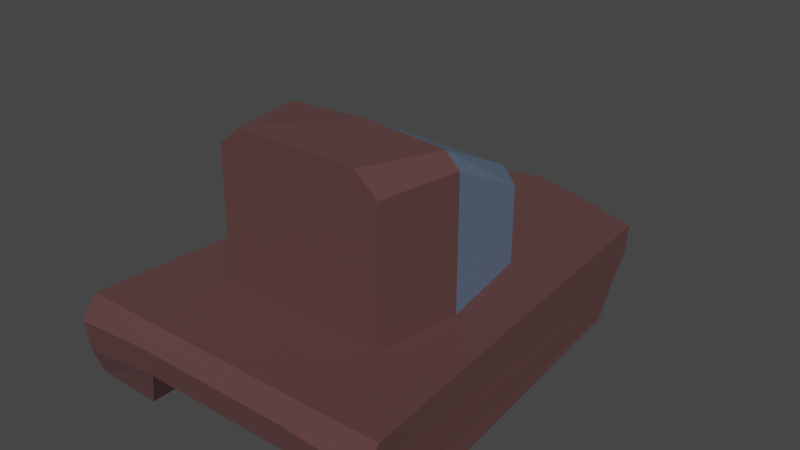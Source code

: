 # Source: Tank.blend  (saved by Blender 4.3.34; exported with 4.5.12 LTS)
import bpy
from mathutils import Matrix  # noqa: F401  (used for matrix-valued properties, if any)

bpy.ops.wm.read_factory_settings(use_empty=True)
scene = bpy.context.scene
scene.name = 'Scene'

# ---- collections
col_collection = bpy.data.collections.new('Collection'); scene.collection.children.link(col_collection)

# ---- materials (node trees are filled in below, after node groups)
mat_material = bpy.data.materials.new('Material')
mat_material_001 = bpy.data.materials.new('Material.001')

# ---- material node trees
mat_material.use_nodes = True; mat_material.node_tree.nodes.clear()
_N = mat_material.node_tree.nodes; _L = mat_material.node_tree.links
n0 = _N.new('ShaderNodeBsdfPrincipled'); n0.name = 'Principled BSDF'; n0.location = (10, 300)
n0.inputs[0].default_value = (0.09515, 0.03676, 0.03676, 1.0)
n0.inputs[2].default_value = 1.0
n1 = _N.new('ShaderNodeOutputMaterial'); n1.name = 'Material Output'; n1.location = (300, 300)
_L.new(n0.outputs[0], n1.inputs[0])
n1.is_active_output = True
mat_material_001.use_nodes = True; mat_material_001.node_tree.nodes.clear()
_N = mat_material_001.node_tree.nodes; _L = mat_material_001.node_tree.links
n0 = _N.new('ShaderNodeBsdfPrincipled'); n0.name = 'Principled BSDF'; n0.location = (10, 300)
n0.inputs[0].default_value = (0.1293, 0.1869, 0.2827, 1.0)
n0.inputs[2].default_value = 0.4235
n1 = _N.new('ShaderNodeOutputMaterial'); n1.name = 'Material Output'; n1.location = (300, 300)
_L.new(n0.outputs[0], n1.inputs[0])
n1.is_active_output = True

# ---- world
world_world = bpy.data.worlds.new('World'); scene.world = world_world
world_world.use_nodes = True; world_world.node_tree.nodes.clear()
_N = world_world.node_tree.nodes; _L = world_world.node_tree.links
n0 = _N.new('ShaderNodeOutputWorld'); n0.name = 'World Output'; n0.location = (300, 300)
n1 = _N.new('ShaderNodeBackground'); n1.name = 'Background'; n1.location = (10, 300)
n1.inputs[0].default_value = (0.05088, 0.05088, 0.05088, 1.0)
_L.new(n1.outputs[0], n0.inputs[0])
n0.is_active_output = True
world_world.color = (0.05088, 0.05088, 0.05088)
world_world.use_sun_shadow = False
world_world.sun_shadow_jitter_overblur = 0.0

# ---- meshes
me_cube = bpy.data.meshes.new('Cube')
me_cube.from_pydata([(-0.8852, -0.4685, -1.0), (-1.196, -0.4685, 1.222), (-0.6929, 1.426, -1.0), (-0.6929, 1.426, 0.2508), (0.0, -1.627, -1.0), (0.0, -1.627, 1.302), (-0.8852, -1.627, 1.302), (-0.8852, -1.627, -1.0), (0.0, 1.426, -1.0), (0.0, 1.426, 0.2508), (0.0, -0.4685, -1.0), (0.0, -0.4685, 1.302), (-1.165, 1.0, -1.0), (-1.402, -0.4685, -1.0), (-1.402, -0.4685, 1.024), (-1.165, 1.0, 0.2508), (-1.207, -1.627, -1.0), (-1.207, -1.627, 1.024)], [], [(1, 3, 15, 14), (4, 5, 6, 7), (6, 1, 14, 17), (11, 1, 6, 5), (13, 14, 15, 12), (9, 3, 1, 11), (10, 11, 5, 4), (2, 8, 10, 0), (0, 10, 4, 7), (2, 3, 9, 8), (14, 13, 16, 17), (2, 0, 13, 12), (0, 7, 16, 13), (7, 6, 17, 16), (3, 2, 12, 15)])
me_cube.polygons.foreach_set('material_index', [1, 0, 0, 0, 1, 1, 0, 0, 0, 1, 0, 0, 0, 0, 1])
_uv = me_cube.uv_layers.new(name='UVMap')
_uv.uv.foreach_set('vector', [0.875, 0.75, 0.875, 0.5, 0.875, 0.5, 0.875, 0.75, 0.375, 0.875, 0.625, 0.875, 0.625, 1.0, 0.375, 1.0, 0.875, 0.75, 0.875, 0.75, 0.875, 0.75, 0.875, 0.75, 0.75, 0.75, 0.875, 0.75, 0.875, 0.75, 0.75, 0.75, 0.375, 0.0, 0.625, 0.0, 0.625, 0.25, 0.375, 0.25, 0.75, 0.5, 0.875, 0.5, 0.875, 0.75, 0.75, 0.75, 0.0, 0.0, 0.0, 0.0, 0.0, 0.0, 0.0, 0.0, 0.125, 0.5, 0.25, 0.5, 0.25, 0.75, 0.125, 0.75, 0.125, 0.75, 0.25, 0.75, 0.25, 0.75, 0.125, 0.75, 0.375, 0.25, 0.625, 0.25, 0.625, 0.375, 0.375, 0.375, 0.625, 0.0, 0.375, 0.0, 0.375, 0.0, 0.625, 0.0, 0.125, 0.5, 0.125, 0.75, 0.125, 0.75, 0.125, 0.5, 0.125, 0.75, 0.125, 0.75, 0.125, 0.75, 0.125, 0.75, 0.375, 1.0, 0.625, 1.0, 0.625, 1.0, 0.375, 1.0, 0.625, 0.25, 0.375, 0.25, 0.375, 0.25, 0.625, 0.25])
me_cube.materials.append(mat_material)
me_cube.materials.append(mat_material_001)
me_cube.update()
me_cube_001 = bpy.data.meshes.new('Cube.001')
me_cube_001.from_pydata([(-1.453, 1.711, 0.1131), (-1.062, 1.707, 0.1061), (-1.062, -2.237, 0.07229), (-1.803, -2.237, 0.08062), (0.0, 2.416, 0.5881), (0.0, 2.702, 1.0), (0.0, -2.362, 0.5263), (0.0, -2.24, 1.0), (-0.8504, 2.268, 0.461), (-0.8328, -2.24, 1.0), (-0.8328, 2.451, 1.0), (-0.8504, -2.362, 0.5263), (-1.775, -2.24, 1.008), (-1.792, -2.362, 0.421), (-1.442, 1.898, 0.398), (-1.425, 2.237, 1.008), (0.0, -2.414, 0.8353), (0.0, 2.564, 0.7749), (-0.8382, 2.43, 0.7749), (-0.8382, -2.414, 0.8353), (-1.78, -2.414, 0.7709), (-1.43, 2.181, 0.7101)], [], [(13, 14, 0, 3), (1, 2, 3, 0), (9, 10, 15, 12), (8, 4, 6, 11), (18, 10, 5, 17), (21, 20, 12, 15), (8, 11, 2, 1), (5, 10, 9, 7), (16, 7, 9, 19), (19, 9, 12, 20), (11, 13, 3, 2), (14, 8, 1, 0), (18, 8, 14, 21), (10, 18, 21, 15), (11, 19, 20, 13), (6, 16, 19, 11), (14, 13, 20, 21), (8, 18, 17, 4)])
_uv = me_cube_001.uv_layers.new(name='UVMap')
_uv.uv.foreach_set('vector', [0.1875, 0.75, 0.1875, 0.5, 0.1875, 0.5, 0.1875, 0.75, 0.1875, 0.5, 0.1875, 0.75, 0.1875, 0.75, 0.1875, 0.5, 0.8688, 0.75, 0.8688, 0.5, 0.8688, 0.5, 0.8688, 0.75, 0.1875, 0.5, 0.25, 0.5, 0.25, 0.75, 0.1875, 0.75, 0.5473, 0.2737, 0.625, 0.2562, 0.625, 0.375, 0.5473, 0.375, 0.657, 0.5, 0.489, 0.918, 0.625, 0.9938, 0.8688, 0.5, 0.1875, 0.5, 0.1875, 0.75, 0.1875, 0.75, 0.1875, 0.5, 0.75, 0.5, 0.8688, 0.5, 0.8688, 0.75, 0.75, 0.75, 0.5473, 0.875, 0.625, 0.875, 0.625, 0.9938, 0.5473, 0.9763, 0.5473, 0.9763, 0.625, 0.9938, 0.625, 0.9938, 0.5473, 0.9763, 0.375, 0.9375, 0.375, 0.9375, 0.375, 0.9375, 0.375, 0.9375, 0.375, 0.3125, 0.375, 0.3125, 0.375, 0.3125, 0.375, 0.3125, 0.5473, 0.2737, 0.375, 0.3125, 0.375, 0.3125, 0.5473, 0.2737, 0.625, 0.2562, 0.5473, 0.2737, 0.5473, 0.2737, 0.625, 0.2562, 0.375, 0.9375, 0.5473, 0.9763, 0.5473, 0.9763, 0.375, 0.9375, 0.375, 0.875, 0.5473, 0.875, 0.5473, 0.9763, 0.375, 0.9375, 0.1875, 0.5, 0.1875, 0.75, 0.489, 0.918, 0.657, 0.5, 0.375, 0.3125, 0.5473, 0.2737, 0.5473, 0.375, 0.375, 0.375])
me_cube_001.materials.append(mat_material)
me_cube_001.update()

# ---- objects
ob_cube = bpy.data.objects.new('Cube', me_cube)
ob_cube_001 = bpy.data.objects.new('Cube.001', me_cube_001)

# ---- transforms, parenting, visibility, modifiers, constraints
ob_cube.location = (0.0, 0.0, 0.0)
_m = ob_cube.modifiers.new('Mirror', 'MIRROR')
ob_cube_001.location = (0.0, 0.0, -2.111)
ob_cube_001.scale = (1.28, 1.28, 1.28)
_m = ob_cube_001.modifiers.new('Mirror', 'MIRROR')
_m.use_clip = True

# ---- collection membership
col_collection.objects.link(ob_cube)
col_collection.objects.link(ob_cube_001)

# ---- scene / render settings (as saved in the file)
scene.frame_start = 1; scene.frame_end = 250; scene.frame_set(1)
scene.render.engine = 'BLENDER_EEVEE_NEXT'
scene.cycles.use_denoising = False
scene.view_settings.view_transform = 'Filmic'
bpy.context.view_layer.update()

# ---- added for rendering (the .blend has no active camera and no usable light): camera, sun
cam_auto = bpy.data.cameras.new('AutoCamera')
cam_auto.lens = 50.0
cam_auto.sensor_width = 36.0
cam_auto.clip_end = 1000.0
ob_auto_camera = bpy.data.objects.new('AutoCamera', cam_auto)
scene.collection.objects.link(ob_auto_camera)
ob_auto_camera.location = (8.02636, -9.44715, 6.06269)
ob_auto_camera.rotation_euler = (1.09748, -7.21219e-08, 0.694738)
scene.camera = ob_auto_camera
light_auto_sun = bpy.data.lights.new('AutoSun', 'SUN')
light_auto_sun.energy = 3.0
light_auto_sun.angle = 0.0523599
ob_auto_sun = bpy.data.objects.new('AutoSun', light_auto_sun)
scene.collection.objects.link(ob_auto_sun)
ob_auto_sun.rotation_euler = (0.872665, 0.174533, 0.523599)
bpy.context.view_layer.update()
